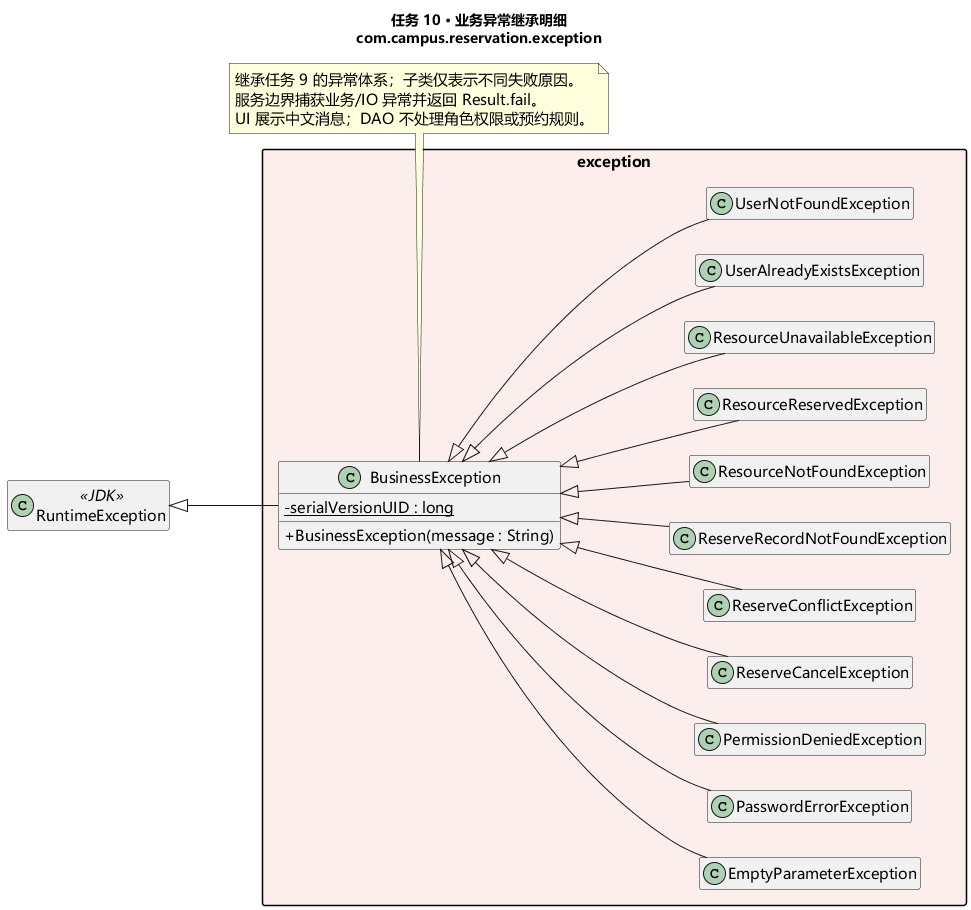

The diagram above was rendered by PlantUML. Its source (embedded in the PNG):
@startuml exceptions
title 任务 10 · 业务异常继承明细\ncom.campus.reservation.exception
skinparam defaultFontName Microsoft YaHei
skinparam defaultFontSize 15
skinparam classAttributeIconSize 0
skinparam packageStyle rectangle
skinparam shadowing false
hide empty members
set separator none
left to right direction
class RuntimeException <<JDK>>
package exception #FDEEEE {
  class BusinessException {
    - {static} serialVersionUID : long
    + BusinessException(message : String)
  }
  class EmptyParameterException
  class PasswordErrorException
  class PermissionDeniedException
  class ReserveCancelException
  class ReserveConflictException
  class ReserveRecordNotFoundException
  class ResourceNotFoundException
  class ResourceReservedException
  class ResourceUnavailableException
  class UserAlreadyExistsException
  class UserNotFoundException
}
RuntimeException <|-- BusinessException
BusinessException <|-- EmptyParameterException
BusinessException <|-- PasswordErrorException
BusinessException <|-- PermissionDeniedException
BusinessException <|-- ReserveCancelException
BusinessException <|-- ReserveConflictException
BusinessException <|-- ReserveRecordNotFoundException
BusinessException <|-- ResourceNotFoundException
BusinessException <|-- ResourceReservedException
BusinessException <|-- ResourceUnavailableException
BusinessException <|-- UserAlreadyExistsException
BusinessException <|-- UserNotFoundException
note bottom of BusinessException
  继承任务 9 的异常体系；子类仅表示不同失败原因。
  服务边界捕获业务/IO 异常并返回 Result.fail。
  UI 展示中文消息；DAO 不处理角色权限或预约规则。
end note
@enduml